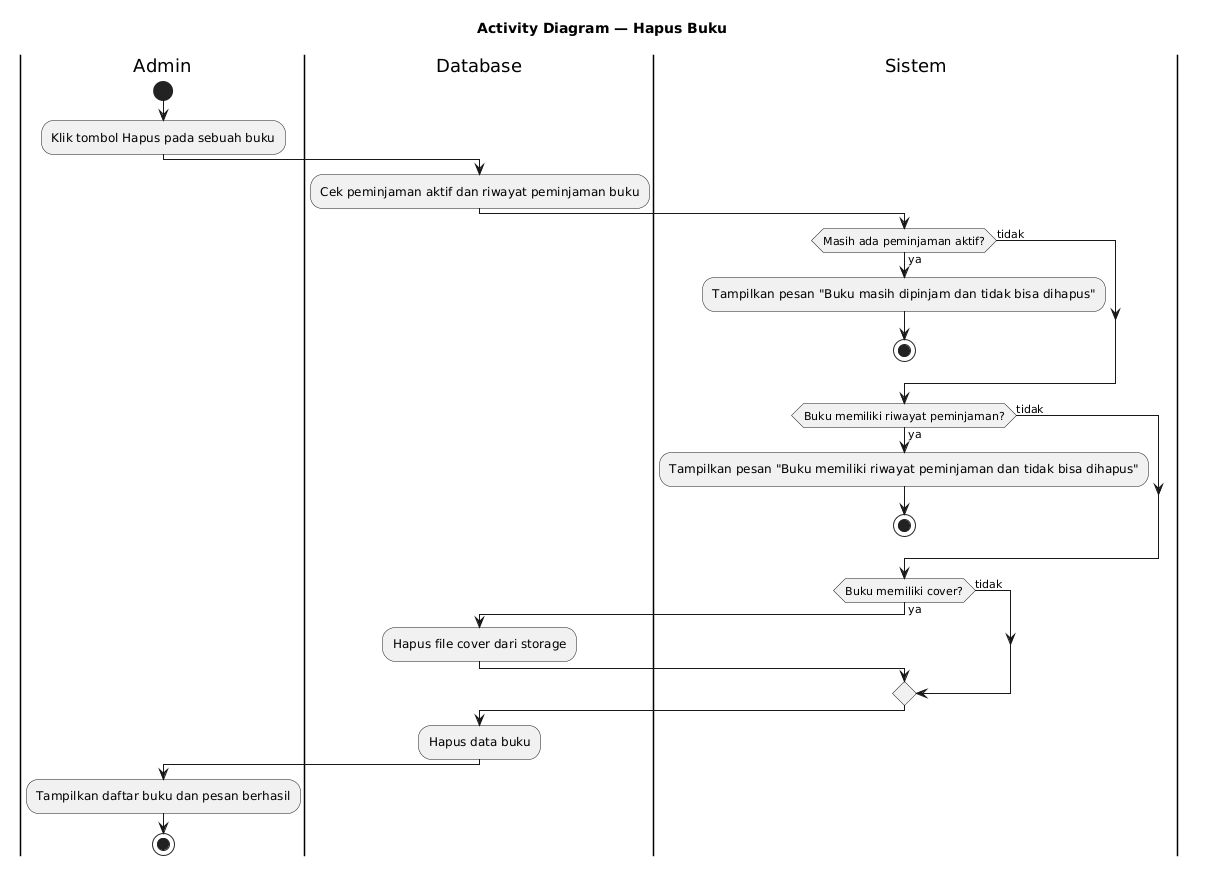

The diagram above was rendered by PlantUML. Its source (embedded in the PNG):
@startuml
title Activity Diagram — Hapus Buku
skinparam shadowing false

|Admin|
start
:Klik tombol Hapus pada sebuah buku;

|Database|
:Cek peminjaman aktif dan riwayat peminjaman buku;

|Sistem|
if (Masih ada peminjaman aktif?) then (ya)
  :Tampilkan pesan "Buku masih dipinjam dan tidak bisa dihapus";
  stop
else (tidak)
endif

if (Buku memiliki riwayat peminjaman?) then (ya)
  :Tampilkan pesan "Buku memiliki riwayat peminjaman dan tidak bisa dihapus";
  stop
else (tidak)
endif

if (Buku memiliki cover?) then (ya)
  |Database|
  :Hapus file cover dari storage;
  |Sistem|
else (tidak)
endif

|Database|
:Hapus data buku;

|Admin|
:Tampilkan daftar buku dan pesan berhasil;
stop
@enduml